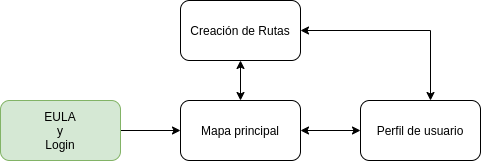

The diagram above was exported from draw.io. Its source (the exported page's mxGraphModel, read from the mxfile embedded in the PNG):
<mxGraphModel dx="1355" dy="806" grid="1" gridSize="10" guides="1" tooltips="1" connect="1" arrows="1" fold="1" page="1" pageScale="1" pageWidth="827" pageHeight="1169" math="0" shadow="0">
  <root>
    <mxCell id="0" />
    <mxCell id="1" parent="0" />
    <mxCell id="8peHci4ms2Vw_slgV5-m-1" style="edgeStyle=orthogonalEdgeStyle;rounded=0;orthogonalLoop=1;jettySize=auto;html=1;" edge="1" parent="1" source="8peHci4ms2Vw_slgV5-m-2" target="8peHci4ms2Vw_slgV5-m-4">
      <mxGeometry relative="1" as="geometry" />
    </mxCell>
    <mxCell id="8peHci4ms2Vw_slgV5-m-2" value="&lt;div&gt;EULA&lt;/div&gt;&lt;div&gt;y&lt;/div&gt;&lt;div&gt;Login&lt;br&gt;&lt;/div&gt;" style="rounded=1;whiteSpace=wrap;html=1;fillColor=#d5e8d4;strokeColor=#82b366;" vertex="1" parent="1">
      <mxGeometry x="150" y="150" width="120" height="60" as="geometry" />
    </mxCell>
    <mxCell id="8peHci4ms2Vw_slgV5-m-3" style="edgeStyle=orthogonalEdgeStyle;rounded=0;orthogonalLoop=1;jettySize=auto;html=1;startArrow=classic;startFill=1;" edge="1" parent="1" source="8peHci4ms2Vw_slgV5-m-4" target="8peHci4ms2Vw_slgV5-m-5">
      <mxGeometry relative="1" as="geometry" />
    </mxCell>
    <mxCell id="8peHci4ms2Vw_slgV5-m-4" value="Mapa principal" style="rounded=1;whiteSpace=wrap;html=1;" vertex="1" parent="1">
      <mxGeometry x="330" y="150" width="120" height="60" as="geometry" />
    </mxCell>
    <mxCell id="8peHci4ms2Vw_slgV5-m-5" value="Perfil de usuario" style="rounded=1;whiteSpace=wrap;html=1;" vertex="1" parent="1">
      <mxGeometry x="510" y="150" width="120" height="60" as="geometry" />
    </mxCell>
    <mxCell id="8peHci4ms2Vw_slgV5-m-6" value="Creación de Rutas" style="rounded=1;whiteSpace=wrap;html=1;" vertex="1" parent="1">
      <mxGeometry x="330" y="50" width="120" height="60" as="geometry" />
    </mxCell>
    <mxCell id="8peHci4ms2Vw_slgV5-m-7" style="edgeStyle=orthogonalEdgeStyle;rounded=0;orthogonalLoop=1;jettySize=auto;html=1;startArrow=classic;startFill=1;entryX=0.5;entryY=1;entryDx=0;entryDy=0;exitX=0.5;exitY=0;exitDx=0;exitDy=0;" edge="1" parent="1" source="8peHci4ms2Vw_slgV5-m-4" target="8peHci4ms2Vw_slgV5-m-6">
      <mxGeometry relative="1" as="geometry">
        <mxPoint x="370" y="120" as="sourcePoint" />
        <mxPoint x="430" y="120" as="targetPoint" />
      </mxGeometry>
    </mxCell>
    <mxCell id="8peHci4ms2Vw_slgV5-m-9" style="edgeStyle=orthogonalEdgeStyle;rounded=0;orthogonalLoop=1;jettySize=auto;html=1;startArrow=classic;startFill=1;entryX=0.617;entryY=0.083;entryDx=0;entryDy=0;entryPerimeter=0;exitX=1;exitY=0.5;exitDx=0;exitDy=0;" edge="1" parent="1" source="8peHci4ms2Vw_slgV5-m-6" target="8peHci4ms2Vw_slgV5-m-5">
      <mxGeometry relative="1" as="geometry">
        <mxPoint x="517" y="80" as="sourcePoint" />
        <mxPoint x="520" y="120" as="targetPoint" />
        <Array as="points">
          <mxPoint x="580" y="80" />
        </Array>
      </mxGeometry>
    </mxCell>
  </root>
</mxGraphModel>